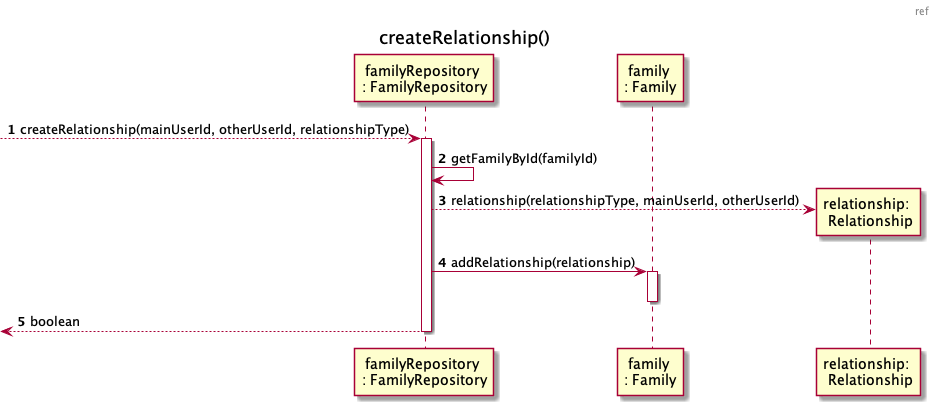

The diagram above was rendered by PlantUML. Its source (embedded in the PNG):
@startuml

header ref
title createRelationship()
autonumber
participant "familyRepository \n: FamilyRepository" as familyRepository
participant "family \n: Family" as fam
participant "relationship: \n Relationship" as relationship

--> familyRepository : createRelationship(mainUserId, otherUserId, relationshipType)
activate familyRepository 
familyRepository -> familyRepository: getFamilyById(familyId)
familyRepository --> relationship **: relationship(relationshipType, mainUserId, otherUserId)
familyRepository -> fam : addRelationship(relationship) 
activate fam
deactivate fam

<-- familyRepository : boolean
deactivate familyRepository

@enduml